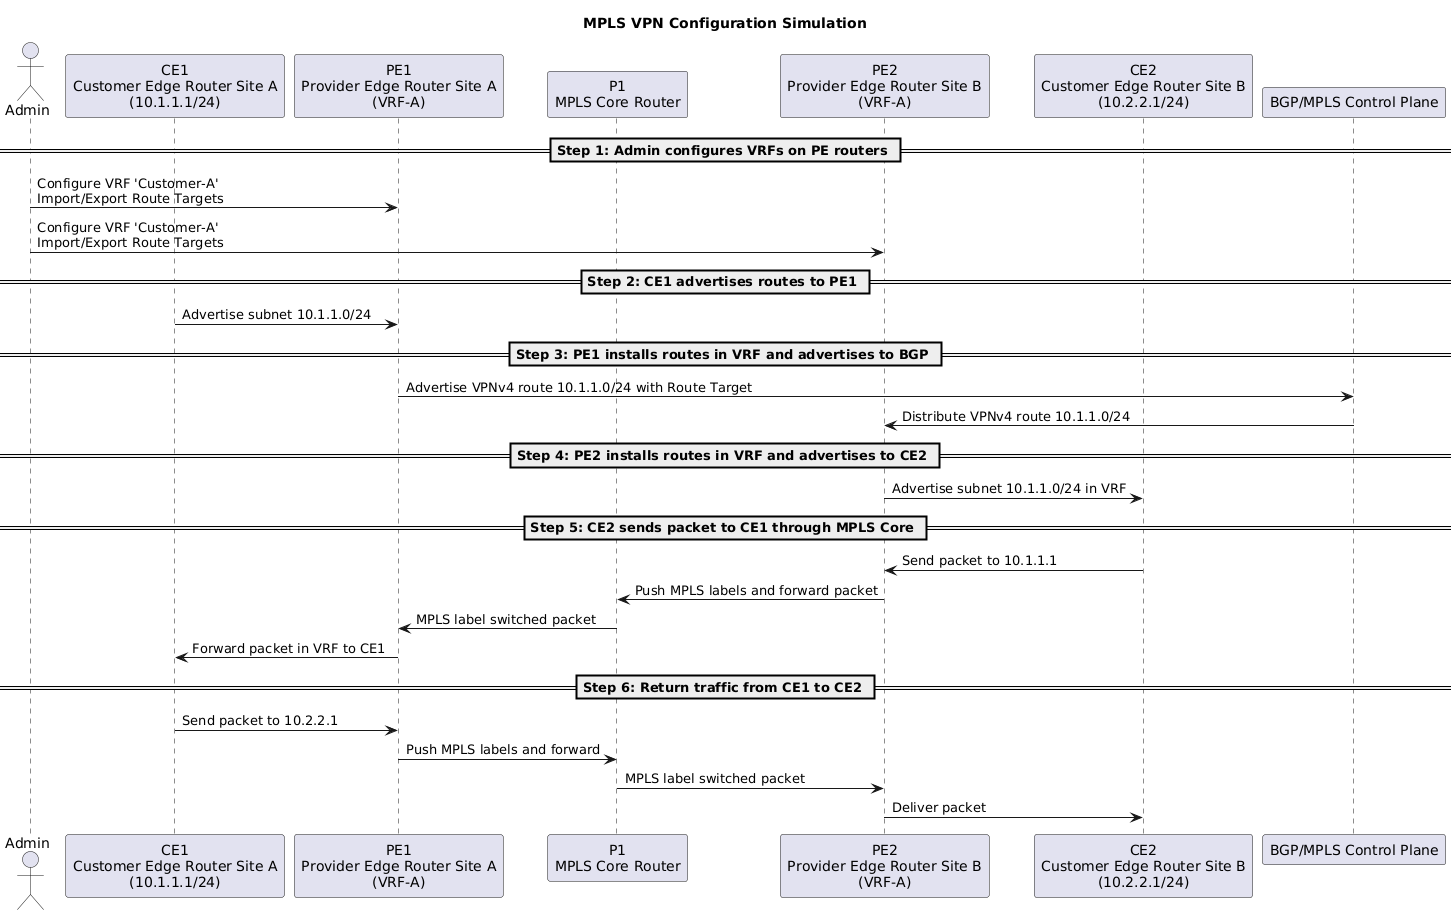

The diagram above was rendered by PlantUML. Its source (embedded in the PNG):
@startuml
title MPLS VPN Configuration Simulation

actor Admin

participant "CE1\nCustomer Edge Router Site A\n(10.1.1.1/24)" as CE1
participant "PE1\nProvider Edge Router Site A\n(VRF-A)" as PE1
participant "P1\nMPLS Core Router" as P1
participant "PE2\nProvider Edge Router Site B\n(VRF-A)" as PE2
participant "CE2\nCustomer Edge Router Site B\n(10.2.2.1/24)" as CE2
participant "BGP/MPLS Control Plane" as BGP

== Step 1: Admin configures VRFs on PE routers ==

Admin -> PE1: Configure VRF 'Customer-A'\nImport/Export Route Targets
Admin -> PE2: Configure VRF 'Customer-A'\nImport/Export Route Targets

== Step 2: CE1 advertises routes to PE1 ==

CE1 -> PE1: Advertise subnet 10.1.1.0/24

== Step 3: PE1 installs routes in VRF and advertises to BGP ==

PE1 -> BGP: Advertise VPNv4 route 10.1.1.0/24 with Route Target
BGP -> PE2: Distribute VPNv4 route 10.1.1.0/24

== Step 4: PE2 installs routes in VRF and advertises to CE2 ==

PE2 -> CE2: Advertise subnet 10.1.1.0/24 in VRF

== Step 5: CE2 sends packet to CE1 through MPLS Core ==

CE2 -> PE2: Send packet to 10.1.1.1
PE2 -> P1: Push MPLS labels and forward packet
P1 -> PE1: MPLS label switched packet
PE1 -> CE1: Forward packet in VRF to CE1

== Step 6: Return traffic from CE1 to CE2 ==

CE1 -> PE1: Send packet to 10.2.2.1
PE1 -> P1: Push MPLS labels and forward
P1 -> PE2: MPLS label switched packet
PE2 -> CE2: Deliver packet
@enduml